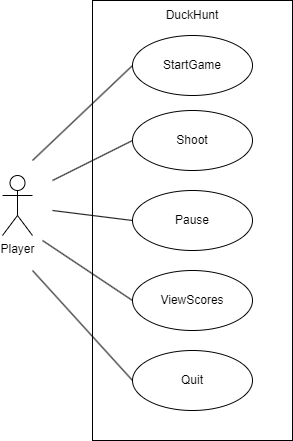

The diagram above was exported from draw.io. Its source (the exported page's mxGraphModel, read from the mxfile embedded in the PNG):
<mxGraphModel dx="996" dy="573" grid="1" gridSize="10" guides="1" tooltips="1" connect="1" arrows="1" fold="1" page="1" pageScale="1" pageWidth="827" pageHeight="1169" math="0" shadow="0">
  <root>
    <mxCell id="0" />
    <mxCell id="1" parent="0" />
    <mxCell id="L4GxKs8Li9WrW-LnX888-3" value="" style="rounded=0;whiteSpace=wrap;html=1;" parent="1" vertex="1">
      <mxGeometry x="190" y="300" width="200" height="440" as="geometry" />
    </mxCell>
    <mxCell id="L4GxKs8Li9WrW-LnX888-4" value="Player" style="shape=umlActor;verticalLabelPosition=bottom;verticalAlign=top;html=1;outlineConnect=0;" parent="1" vertex="1">
      <mxGeometry x="100" y="475" width="30" height="60" as="geometry" />
    </mxCell>
    <mxCell id="L4GxKs8Li9WrW-LnX888-11" value="" style="ellipse;whiteSpace=wrap;html=1;" parent="1" vertex="1">
      <mxGeometry x="230" y="570" width="120" height="60" as="geometry" />
    </mxCell>
    <mxCell id="L4GxKs8Li9WrW-LnX888-12" value="ViewScores" style="text;html=1;strokeColor=none;fillColor=none;align=center;verticalAlign=middle;whiteSpace=wrap;rounded=0;" parent="1" vertex="1">
      <mxGeometry x="260" y="585" width="60" height="30" as="geometry" />
    </mxCell>
    <mxCell id="L4GxKs8Li9WrW-LnX888-13" value="" style="ellipse;whiteSpace=wrap;html=1;" parent="1" vertex="1">
      <mxGeometry x="230" y="335" width="120" height="60" as="geometry" />
    </mxCell>
    <mxCell id="L4GxKs8Li9WrW-LnX888-14" value="StartGame" style="text;html=1;strokeColor=none;fillColor=none;align=center;verticalAlign=middle;whiteSpace=wrap;rounded=0;" parent="1" vertex="1">
      <mxGeometry x="260" y="350" width="60" height="30" as="geometry" />
    </mxCell>
    <mxCell id="L4GxKs8Li9WrW-LnX888-22" value="" style="ellipse;whiteSpace=wrap;html=1;" parent="1" vertex="1">
      <mxGeometry x="230" y="490" width="120" height="60" as="geometry" />
    </mxCell>
    <mxCell id="L4GxKs8Li9WrW-LnX888-23" value="Pause" style="text;html=1;strokeColor=none;fillColor=none;align=center;verticalAlign=middle;whiteSpace=wrap;rounded=0;" parent="1" vertex="1">
      <mxGeometry x="260" y="505" width="60" height="30" as="geometry" />
    </mxCell>
    <mxCell id="L4GxKs8Li9WrW-LnX888-24" value="" style="ellipse;whiteSpace=wrap;html=1;" parent="1" vertex="1">
      <mxGeometry x="230" y="410" width="120" height="60" as="geometry" />
    </mxCell>
    <mxCell id="L4GxKs8Li9WrW-LnX888-25" value="Shoot" style="text;html=1;strokeColor=none;fillColor=none;align=center;verticalAlign=middle;whiteSpace=wrap;rounded=0;" parent="1" vertex="1">
      <mxGeometry x="260" y="425" width="60" height="30" as="geometry" />
    </mxCell>
    <mxCell id="L4GxKs8Li9WrW-LnX888-29" value="" style="ellipse;whiteSpace=wrap;html=1;" parent="1" vertex="1">
      <mxGeometry x="230" y="650" width="120" height="60" as="geometry" />
    </mxCell>
    <mxCell id="L4GxKs8Li9WrW-LnX888-30" value="Quit" style="text;html=1;strokeColor=none;fillColor=none;align=center;verticalAlign=middle;whiteSpace=wrap;rounded=0;" parent="1" vertex="1">
      <mxGeometry x="260" y="665" width="60" height="30" as="geometry" />
    </mxCell>
    <mxCell id="L4GxKs8Li9WrW-LnX888-33" value="DuckHunt" style="text;html=1;strokeColor=none;fillColor=none;align=center;verticalAlign=middle;whiteSpace=wrap;rounded=0;" parent="1" vertex="1">
      <mxGeometry x="260" y="300" width="60" height="30" as="geometry" />
    </mxCell>
    <mxCell id="YUACVbMxxTeHFZorjhtl-1" value="" style="endArrow=none;html=1;rounded=0;entryX=0;entryY=0.5;entryDx=0;entryDy=0;" edge="1" parent="1" target="L4GxKs8Li9WrW-LnX888-13">
      <mxGeometry width="50" height="50" relative="1" as="geometry">
        <mxPoint x="130" y="460" as="sourcePoint" />
        <mxPoint x="180" y="570" as="targetPoint" />
      </mxGeometry>
    </mxCell>
    <mxCell id="YUACVbMxxTeHFZorjhtl-2" value="" style="endArrow=none;html=1;rounded=0;entryX=0;entryY=0.5;entryDx=0;entryDy=0;" edge="1" parent="1" target="L4GxKs8Li9WrW-LnX888-24">
      <mxGeometry width="50" height="50" relative="1" as="geometry">
        <mxPoint x="150" y="480" as="sourcePoint" />
        <mxPoint x="140" y="560" as="targetPoint" />
      </mxGeometry>
    </mxCell>
    <mxCell id="YUACVbMxxTeHFZorjhtl-3" value="" style="endArrow=none;html=1;rounded=0;entryX=0;entryY=0.5;entryDx=0;entryDy=0;" edge="1" parent="1" target="L4GxKs8Li9WrW-LnX888-22">
      <mxGeometry width="50" height="50" relative="1" as="geometry">
        <mxPoint x="150" y="510" as="sourcePoint" />
        <mxPoint x="100" y="630" as="targetPoint" />
      </mxGeometry>
    </mxCell>
    <mxCell id="YUACVbMxxTeHFZorjhtl-4" value="" style="endArrow=none;html=1;rounded=0;entryX=0;entryY=0.5;entryDx=0;entryDy=0;" edge="1" parent="1" target="L4GxKs8Li9WrW-LnX888-11">
      <mxGeometry width="50" height="50" relative="1" as="geometry">
        <mxPoint x="140" y="540" as="sourcePoint" />
        <mxPoint x="170" y="610" as="targetPoint" />
      </mxGeometry>
    </mxCell>
    <mxCell id="YUACVbMxxTeHFZorjhtl-5" value="" style="endArrow=none;html=1;rounded=0;entryX=0;entryY=0.5;entryDx=0;entryDy=0;" edge="1" parent="1" target="L4GxKs8Li9WrW-LnX888-29">
      <mxGeometry width="50" height="50" relative="1" as="geometry">
        <mxPoint x="130" y="570" as="sourcePoint" />
        <mxPoint x="120" y="660" as="targetPoint" />
      </mxGeometry>
    </mxCell>
  </root>
</mxGraphModel>